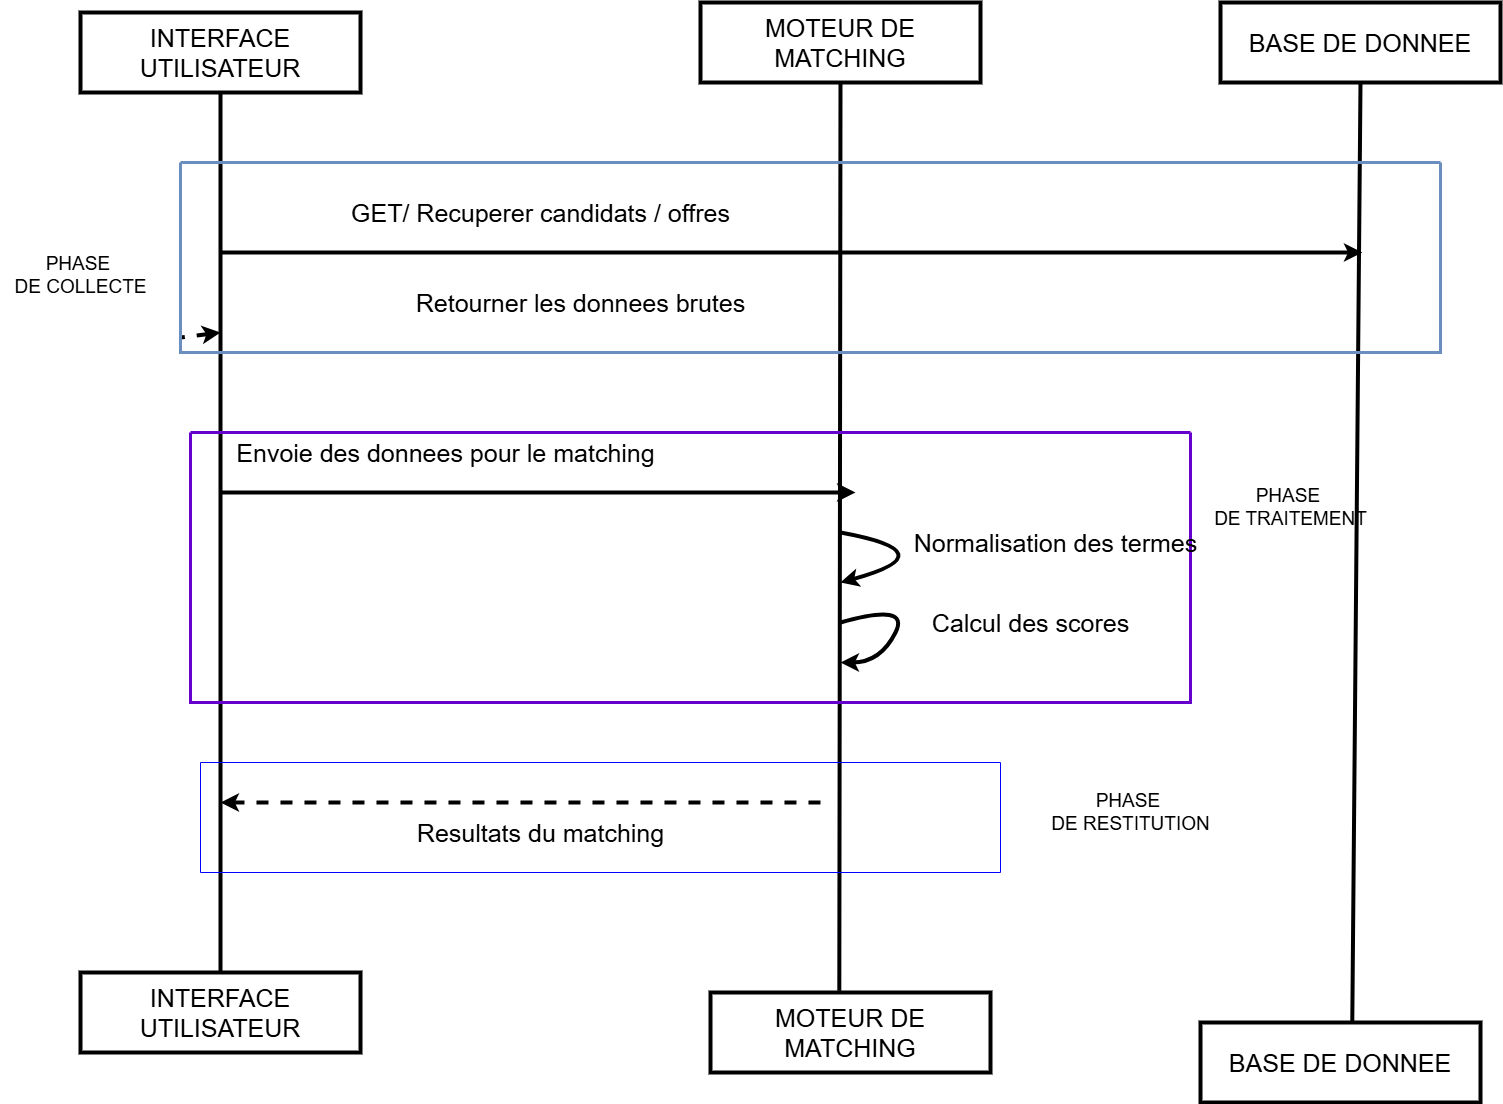

The diagram above was exported from draw.io. Its source (the exported page's mxGraphModel, read from the mxfile embedded in the PNG):
<mxGraphModel dx="720" dy="1624" grid="1" gridSize="10" guides="1" tooltips="1" connect="1" arrows="1" fold="1" page="1" pageScale="1" pageWidth="850" pageHeight="1100" math="0" shadow="0">
  <root>
    <mxCell id="0" />
    <mxCell id="1" parent="0" />
    <mxCell id="4" style="edgeStyle=none;html=1;exitX=0.5;exitY=1;exitDx=0;exitDy=0;entryX=0.5;entryY=0;entryDx=0;entryDy=0;endArrow=none;endFill=0;fontSize=25;strokeWidth=4;" edge="1" parent="1" source="2" target="3">
      <mxGeometry relative="1" as="geometry">
        <Array as="points">
          <mxPoint x="220" y="240" />
        </Array>
      </mxGeometry>
    </mxCell>
    <mxCell id="2" value="INTERFACE UTILISATEUR" style="rounded=0;whiteSpace=wrap;html=1;fontSize=25;strokeWidth=4;" vertex="1" parent="1">
      <mxGeometry x="80" width="280" height="80" as="geometry" />
    </mxCell>
    <mxCell id="3" value="INTERFACE UTILISATEUR" style="rounded=0;whiteSpace=wrap;html=1;fontSize=25;strokeWidth=4;" vertex="1" parent="1">
      <mxGeometry x="80" y="960" width="280" height="80" as="geometry" />
    </mxCell>
    <mxCell id="7" style="edgeStyle=none;html=1;exitX=0.5;exitY=1;exitDx=0;exitDy=0;endArrow=none;endFill=0;entryX=0.542;entryY=0.027;entryDx=0;entryDy=0;entryPerimeter=0;fontSize=25;strokeWidth=4;" edge="1" parent="1" source="5" target="6">
      <mxGeometry relative="1" as="geometry">
        <mxPoint x="620" y="530" as="targetPoint" />
      </mxGeometry>
    </mxCell>
    <mxCell id="5" value="BASE DE DONNEE" style="rounded=0;whiteSpace=wrap;html=1;fontSize=25;strokeWidth=4;" vertex="1" parent="1">
      <mxGeometry x="1220" y="-10" width="280" height="80" as="geometry" />
    </mxCell>
    <mxCell id="6" value="BASE DE DONNEE" style="rounded=0;whiteSpace=wrap;html=1;fontSize=25;strokeWidth=4;" vertex="1" parent="1">
      <mxGeometry x="1200" y="1010" width="280" height="80" as="geometry" />
    </mxCell>
    <mxCell id="8" value="MOTEUR DE MATCHING" style="rounded=0;whiteSpace=wrap;html=1;fontSize=25;strokeWidth=4;" vertex="1" parent="1">
      <mxGeometry x="700" y="-10" width="280" height="80" as="geometry" />
    </mxCell>
    <mxCell id="9" value="MOTEUR DE MATCHING" style="rounded=0;whiteSpace=wrap;html=1;fontSize=25;strokeWidth=4;" vertex="1" parent="1">
      <mxGeometry x="710" y="980" width="280" height="80" as="geometry" />
    </mxCell>
    <mxCell id="10" style="edgeStyle=none;html=1;exitX=0.5;exitY=1;exitDx=0;exitDy=0;entryX=0.46;entryY=-0.021;entryDx=0;entryDy=0;entryPerimeter=0;endArrow=none;endFill=0;fontSize=25;strokeWidth=4;" edge="1" parent="1" source="8" target="9">
      <mxGeometry relative="1" as="geometry">
        <Array as="points" />
      </mxGeometry>
    </mxCell>
    <mxCell id="11" value="" style="endArrow=classic;html=1;fontSize=25;strokeWidth=4;" edge="1" parent="1">
      <mxGeometry width="50" height="50" relative="1" as="geometry">
        <mxPoint x="220" y="240" as="sourcePoint" />
        <mxPoint x="1361.9047328404017" y="240" as="targetPoint" />
      </mxGeometry>
    </mxCell>
    <mxCell id="12" value="GET/ Recuperer candidats / offres" style="text;html=1;align=center;verticalAlign=middle;resizable=0;points=[];autosize=1;strokeColor=none;fillColor=none;fontSize=25;strokeWidth=4;" vertex="1" parent="1">
      <mxGeometry x="340" y="180" width="400" height="40" as="geometry" />
    </mxCell>
    <mxCell id="14" value="Retourner les donnees brutes" style="text;html=1;align=center;verticalAlign=middle;resizable=0;points=[];autosize=1;strokeColor=none;fillColor=none;fontSize=25;strokeWidth=4;" vertex="1" parent="1">
      <mxGeometry x="405" y="270" width="350" height="40" as="geometry" />
    </mxCell>
    <mxCell id="15" value="" style="endArrow=classic;html=1;fontSize=25;strokeWidth=4;" edge="1" parent="1">
      <mxGeometry width="50" height="50" relative="1" as="geometry">
        <mxPoint x="220" y="480" as="sourcePoint" />
        <mxPoint x="855" y="480" as="targetPoint" />
      </mxGeometry>
    </mxCell>
    <mxCell id="16" value="Envoie des donnees pour le matching" style="text;html=1;align=center;verticalAlign=middle;resizable=0;points=[];autosize=1;strokeColor=none;fillColor=none;fontSize=25;strokeWidth=4;" vertex="1" parent="1">
      <mxGeometry x="225" y="420" width="440" height="40" as="geometry" />
    </mxCell>
    <mxCell id="22" value="" style="endArrow=none;html=1;endFill=0;startArrow=classic;startFill=1;fontSize=25;dashed=1;strokeWidth=4;" edge="1" parent="1">
      <mxGeometry width="50" height="50" relative="1" as="geometry">
        <mxPoint x="220" y="790" as="sourcePoint" />
        <mxPoint x="830" y="790" as="targetPoint" />
      </mxGeometry>
    </mxCell>
    <mxCell id="26" value="&lt;font style=&quot;color: rgb(0, 0, 0);&quot;&gt;PHASE&amp;nbsp;&lt;/font&gt;&lt;div&gt;&lt;font style=&quot;color: rgb(0, 0, 0);&quot;&gt;DE COLLECTE&lt;/font&gt;&lt;/div&gt;" style="text;html=1;align=center;verticalAlign=middle;resizable=0;points=[];autosize=1;strokeColor=none;fillColor=none;fontSize=19;fontColor=#0000FF;" vertex="1" parent="1">
      <mxGeometry y="233" width="160" height="60" as="geometry" />
    </mxCell>
    <mxCell id="28" value="&lt;font style=&quot;color: rgb(0, 0, 0);&quot;&gt;PHASE&amp;nbsp;&lt;/font&gt;&lt;div&gt;&lt;font style=&quot;color: rgb(0, 0, 0);&quot;&gt;DE TRAITEMENT&lt;/font&gt;&lt;/div&gt;" style="text;html=1;align=center;verticalAlign=middle;resizable=0;points=[];autosize=1;strokeColor=none;fillColor=none;fontSize=19;fontColor=#0000FF;" vertex="1" parent="1">
      <mxGeometry x="1200" y="465" width="180" height="60" as="geometry" />
    </mxCell>
    <mxCell id="29" value="" style="swimlane;startSize=0;fillColor=#dae8fc;strokeColor=#6600CC;strokeWidth=3;" vertex="1" parent="1">
      <mxGeometry x="190" y="420" width="1000" height="270" as="geometry" />
    </mxCell>
    <mxCell id="30" value="" style="endArrow=none;html=1;rounded=0;curved=1;startArrow=classic;startFill=1;endFill=0;fontSize=25;strokeWidth=4;" edge="1" parent="29">
      <mxGeometry width="50" height="50" relative="1" as="geometry">
        <mxPoint x="650" y="150" as="sourcePoint" />
        <mxPoint x="650" y="100" as="targetPoint" />
        <Array as="points">
          <mxPoint x="760" y="120" />
        </Array>
      </mxGeometry>
    </mxCell>
    <mxCell id="31" value="Normalisation des termes" style="text;html=1;align=center;verticalAlign=middle;resizable=0;points=[];autosize=1;strokeColor=none;fillColor=none;fontSize=25;strokeWidth=4;" vertex="1" parent="29">
      <mxGeometry x="710" y="90" width="310" height="40" as="geometry" />
    </mxCell>
    <mxCell id="32" value="" style="endArrow=none;html=1;rounded=0;curved=1;startArrow=classic;startFill=1;endFill=0;fontSize=25;strokeWidth=4;" edge="1" parent="29">
      <mxGeometry width="50" height="50" relative="1" as="geometry">
        <mxPoint x="650" y="230" as="sourcePoint" />
        <mxPoint x="650" y="190" as="targetPoint" />
        <Array as="points">
          <mxPoint x="690" y="230" />
          <mxPoint x="720" y="170" />
        </Array>
      </mxGeometry>
    </mxCell>
    <mxCell id="33" value="Calcul des scores" style="text;html=1;align=center;verticalAlign=middle;resizable=0;points=[];autosize=1;strokeColor=none;fillColor=none;fontSize=25;strokeWidth=4;" vertex="1" parent="29">
      <mxGeometry x="730" y="170" width="220" height="40" as="geometry" />
    </mxCell>
    <mxCell id="34" value="" style="swimlane;startSize=0;strokeColor=#0000FF;" vertex="1" parent="1">
      <mxGeometry x="200" y="750" width="800" height="110" as="geometry" />
    </mxCell>
    <mxCell id="23" value="Resultats du matching" style="text;html=1;align=center;verticalAlign=middle;resizable=0;points=[];autosize=1;strokeColor=none;fillColor=none;fontSize=25;strokeWidth=4;" vertex="1" parent="34">
      <mxGeometry x="205" y="50" width="270" height="40" as="geometry" />
    </mxCell>
    <mxCell id="35" value="" style="endArrow=none;dashed=1;html=1;endFill=0;startArrow=classic;startFill=1;fontSize=25;strokeWidth=4;" edge="1" parent="1" target="27">
      <mxGeometry width="50" height="50" relative="1" as="geometry">
        <mxPoint x="220" y="320" as="sourcePoint" />
        <mxPoint x="1360" y="320" as="targetPoint" />
      </mxGeometry>
    </mxCell>
    <mxCell id="27" value="" style="swimlane;startSize=0;fillColor=#dae8fc;strokeColor=#6c8ebf;strokeWidth=3;" vertex="1" parent="1">
      <mxGeometry x="180" y="150" width="1260" height="190" as="geometry" />
    </mxCell>
    <mxCell id="36" value="&lt;font style=&quot;color: rgb(0, 0, 0);&quot;&gt;PHASE&amp;nbsp;&lt;/font&gt;&lt;div&gt;&lt;font style=&quot;color: rgb(0, 0, 0);&quot;&gt;DE RESTITUTION&lt;/font&gt;&lt;/div&gt;" style="text;html=1;align=center;verticalAlign=middle;resizable=0;points=[];autosize=1;strokeColor=none;fillColor=none;fontSize=19;fontColor=#0000FF;" vertex="1" parent="1">
      <mxGeometry x="1040" y="770" width="180" height="60" as="geometry" />
    </mxCell>
  </root>
</mxGraphModel>